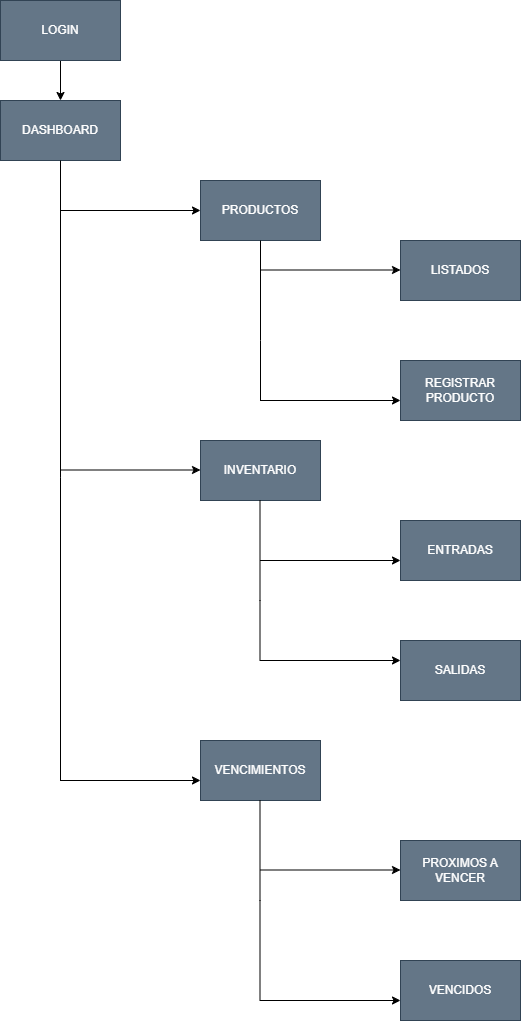

The diagram above was exported from draw.io. Its source (the exported page's mxGraphModel, read from the mxfile embedded in the PNG):
<mxGraphModel dx="723" dy="484" grid="1" gridSize="10" guides="1" tooltips="1" connect="1" arrows="1" fold="1" page="1" pageScale="1" pageWidth="827" pageHeight="1169" math="0" shadow="0">
  <root>
    <mxCell id="0" />
    <mxCell id="1" parent="0" />
    <mxCell id="-EeUTrYsVXJ0N6n0gJYo-12" edge="1" parent="1" source="-EeUTrYsVXJ0N6n0gJYo-1" style="edgeStyle=orthogonalEdgeStyle;rounded=0;orthogonalLoop=1;jettySize=auto;html=1;entryX=0.5;entryY=0;entryDx=0;entryDy=0;" target="-EeUTrYsVXJ0N6n0gJYo-2">
      <mxGeometry relative="1" as="geometry" />
    </mxCell>
    <mxCell id="-EeUTrYsVXJ0N6n0gJYo-1" parent="1" style="rounded=0;whiteSpace=wrap;html=1;fillColor=#647687;fontColor=#ffffff;strokeColor=#314354;" value="LOGIN" vertex="1">
      <mxGeometry height="60" width="120" x="40" y="40" as="geometry" />
    </mxCell>
    <mxCell id="-EeUTrYsVXJ0N6n0gJYo-2" parent="1" style="rounded=0;whiteSpace=wrap;html=1;fillColor=#647687;fontColor=#ffffff;strokeColor=#314354;" value="DASHBOARD" vertex="1">
      <mxGeometry height="60" width="120" x="40" y="140" as="geometry" />
    </mxCell>
    <mxCell id="-EeUTrYsVXJ0N6n0gJYo-3" parent="1" style="rounded=0;whiteSpace=wrap;html=1;fillColor=#647687;fontColor=#ffffff;strokeColor=#314354;" value="PRODUCTOS" vertex="1">
      <mxGeometry height="60" width="120" x="240" y="220" as="geometry" />
    </mxCell>
    <mxCell id="-EeUTrYsVXJ0N6n0gJYo-4" parent="1" style="rounded=0;whiteSpace=wrap;html=1;fillColor=#647687;fontColor=#ffffff;strokeColor=#314354;" value="LISTADOS" vertex="1">
      <mxGeometry height="60" width="120" x="440" y="280" as="geometry" />
    </mxCell>
    <mxCell id="-EeUTrYsVXJ0N6n0gJYo-5" parent="1" style="rounded=0;whiteSpace=wrap;html=1;fillColor=#647687;fontColor=#ffffff;strokeColor=#314354;" value="REGISTRAR PRODUCTO" vertex="1">
      <mxGeometry height="60" width="120" x="440" y="400" as="geometry" />
    </mxCell>
    <mxCell id="-EeUTrYsVXJ0N6n0gJYo-6" parent="1" style="rounded=0;whiteSpace=wrap;html=1;fillColor=#647687;fontColor=#ffffff;strokeColor=#314354;" value="INVENTARIO" vertex="1">
      <mxGeometry height="60" width="120" x="240" y="480" as="geometry" />
    </mxCell>
    <mxCell id="-EeUTrYsVXJ0N6n0gJYo-7" parent="1" style="rounded=0;whiteSpace=wrap;html=1;fillColor=#647687;fontColor=#ffffff;strokeColor=#314354;" value="SALIDAS" vertex="1">
      <mxGeometry height="60" width="120" x="440" y="680" as="geometry" />
    </mxCell>
    <mxCell id="-EeUTrYsVXJ0N6n0gJYo-8" parent="1" style="rounded=0;whiteSpace=wrap;html=1;fillColor=#647687;fontColor=#ffffff;strokeColor=#314354;" value="ENTRADAS" vertex="1">
      <mxGeometry height="60" width="120" x="440" y="560" as="geometry" />
    </mxCell>
    <mxCell id="-EeUTrYsVXJ0N6n0gJYo-9" parent="1" style="rounded=0;whiteSpace=wrap;html=1;fillColor=#647687;fontColor=#ffffff;strokeColor=#314354;" value="VENCIMIENTOS" vertex="1">
      <mxGeometry height="60" width="120" x="240" y="780" as="geometry" />
    </mxCell>
    <mxCell id="-EeUTrYsVXJ0N6n0gJYo-10" parent="1" style="rounded=0;whiteSpace=wrap;html=1;fillColor=#647687;fontColor=#ffffff;strokeColor=#314354;" value="PROXIMOS A VENCER" vertex="1">
      <mxGeometry height="60" width="120" x="440" y="880" as="geometry" />
    </mxCell>
    <mxCell id="-EeUTrYsVXJ0N6n0gJYo-11" parent="1" style="rounded=0;whiteSpace=wrap;html=1;fillColor=#647687;fontColor=#ffffff;strokeColor=#314354;" value="VENCIDOS" vertex="1">
      <mxGeometry height="60" width="120" x="440" y="1000" as="geometry" />
    </mxCell>
    <mxCell id="-EeUTrYsVXJ0N6n0gJYo-13" edge="1" parent="1" style="endArrow=none;html=1;rounded=0;entryX=0.45;entryY=1.045;entryDx=0;entryDy=0;entryPerimeter=0;" value="">
      <mxGeometry height="50" relative="1" width="50" as="geometry">
        <Array as="points">
          <mxPoint x="100" y="517.3" />
        </Array>
        <mxPoint x="100" y="820" as="sourcePoint" />
        <mxPoint x="100" y="200.00000000000006" as="targetPoint" />
      </mxGeometry>
    </mxCell>
    <mxCell id="-EeUTrYsVXJ0N6n0gJYo-14" edge="1" parent="1" style="endArrow=classic;html=1;rounded=0;entryX=0;entryY=0.5;entryDx=0;entryDy=0;" target="-EeUTrYsVXJ0N6n0gJYo-3" value="">
      <mxGeometry height="50" relative="1" width="50" as="geometry">
        <Array as="points" />
        <mxPoint x="99.52" y="250" as="sourcePoint" />
        <mxPoint x="250.00000000000003" y="264.17" as="targetPoint" />
      </mxGeometry>
    </mxCell>
    <mxCell id="-EeUTrYsVXJ0N6n0gJYo-15" edge="1" parent="1" style="endArrow=classic;html=1;rounded=0;entryX=0;entryY=0.5;entryDx=0;entryDy=0;" value="">
      <mxGeometry height="50" relative="1" width="50" as="geometry">
        <Array as="points" />
        <mxPoint x="99.52000000000001" y="509.5" as="sourcePoint" />
        <mxPoint x="240.00000000000003" y="509.5" as="targetPoint" />
      </mxGeometry>
    </mxCell>
    <mxCell id="-EeUTrYsVXJ0N6n0gJYo-16" edge="1" parent="1" style="endArrow=classic;html=1;rounded=0;entryX=0;entryY=0.5;entryDx=0;entryDy=0;" value="">
      <mxGeometry height="50" relative="1" width="50" as="geometry">
        <Array as="points" />
        <mxPoint x="99.52000000000001" y="820" as="sourcePoint" />
        <mxPoint x="240.00000000000003" y="820" as="targetPoint" />
      </mxGeometry>
    </mxCell>
    <mxCell id="-EeUTrYsVXJ0N6n0gJYo-17" edge="1" parent="1" style="endArrow=none;html=1;rounded=0;entryX=0.5;entryY=1;entryDx=0;entryDy=0;" target="-EeUTrYsVXJ0N6n0gJYo-3" value="">
      <mxGeometry height="50" relative="1" width="50" as="geometry">
        <Array as="points">
          <mxPoint x="300" y="380" />
        </Array>
        <mxPoint x="300" y="440" as="sourcePoint" />
        <mxPoint x="400" y="430" as="targetPoint" />
      </mxGeometry>
    </mxCell>
    <mxCell id="-EeUTrYsVXJ0N6n0gJYo-18" edge="1" parent="1" style="endArrow=none;html=1;rounded=0;entryX=0.5;entryY=1;entryDx=0;entryDy=0;" value="">
      <mxGeometry height="50" relative="1" width="50" as="geometry">
        <Array as="points">
          <mxPoint x="299.5" y="640" />
        </Array>
        <mxPoint x="299.5" y="700" as="sourcePoint" />
        <mxPoint x="299.5" y="540" as="targetPoint" />
      </mxGeometry>
    </mxCell>
    <mxCell id="-EeUTrYsVXJ0N6n0gJYo-19" edge="1" parent="1" style="endArrow=none;html=1;rounded=0;entryX=0.5;entryY=1;entryDx=0;entryDy=0;" value="">
      <mxGeometry height="50" relative="1" width="50" as="geometry">
        <Array as="points">
          <mxPoint x="299.5" y="940" />
        </Array>
        <mxPoint x="299.5" y="1040" as="sourcePoint" />
        <mxPoint x="299.5" y="840" as="targetPoint" />
      </mxGeometry>
    </mxCell>
    <mxCell id="-EeUTrYsVXJ0N6n0gJYo-20" edge="1" parent="1" style="endArrow=classic;html=1;rounded=0;entryX=0;entryY=0.5;entryDx=0;entryDy=0;" value="">
      <mxGeometry height="50" relative="1" width="50" as="geometry">
        <Array as="points" />
        <mxPoint x="299.52" y="309.5" as="sourcePoint" />
        <mxPoint x="440" y="309.5" as="targetPoint" />
      </mxGeometry>
    </mxCell>
    <mxCell id="-EeUTrYsVXJ0N6n0gJYo-21" edge="1" parent="1" style="endArrow=classic;html=1;rounded=0;entryX=0;entryY=0.5;entryDx=0;entryDy=0;" value="">
      <mxGeometry height="50" relative="1" width="50" as="geometry">
        <Array as="points" />
        <mxPoint x="299.52" y="440" as="sourcePoint" />
        <mxPoint x="440" y="440" as="targetPoint" />
      </mxGeometry>
    </mxCell>
    <mxCell id="-EeUTrYsVXJ0N6n0gJYo-22" edge="1" parent="1" style="endArrow=classic;html=1;rounded=0;entryX=0;entryY=0.5;entryDx=0;entryDy=0;" value="">
      <mxGeometry height="50" relative="1" width="50" as="geometry">
        <Array as="points" />
        <mxPoint x="299.52" y="600" as="sourcePoint" />
        <mxPoint x="440" y="600" as="targetPoint" />
      </mxGeometry>
    </mxCell>
    <mxCell id="-EeUTrYsVXJ0N6n0gJYo-23" edge="1" parent="1" style="endArrow=classic;html=1;rounded=0;entryX=0;entryY=0.5;entryDx=0;entryDy=0;" value="">
      <mxGeometry height="50" relative="1" width="50" as="geometry">
        <Array as="points" />
        <mxPoint x="299.52" y="700" as="sourcePoint" />
        <mxPoint x="440" y="700" as="targetPoint" />
      </mxGeometry>
    </mxCell>
    <mxCell id="-EeUTrYsVXJ0N6n0gJYo-24" edge="1" parent="1" style="endArrow=classic;html=1;rounded=0;entryX=0;entryY=0.5;entryDx=0;entryDy=0;" value="">
      <mxGeometry height="50" relative="1" width="50" as="geometry">
        <Array as="points" />
        <mxPoint x="299.52" y="909.5" as="sourcePoint" />
        <mxPoint x="440" y="909.5" as="targetPoint" />
      </mxGeometry>
    </mxCell>
    <mxCell id="-EeUTrYsVXJ0N6n0gJYo-25" edge="1" parent="1" style="endArrow=classic;html=1;rounded=0;entryX=0;entryY=0.5;entryDx=0;entryDy=0;" value="">
      <mxGeometry height="50" relative="1" width="50" as="geometry">
        <Array as="points" />
        <mxPoint x="299.52" y="1040" as="sourcePoint" />
        <mxPoint x="440" y="1040" as="targetPoint" />
      </mxGeometry>
    </mxCell>
  </root>
</mxGraphModel>